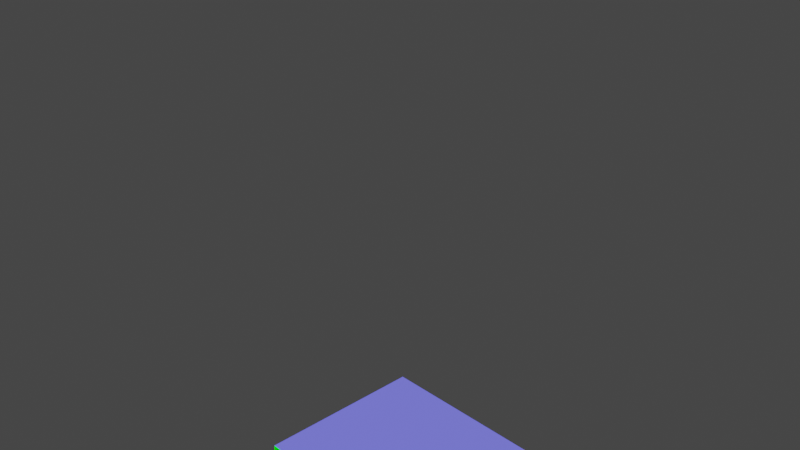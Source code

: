 # Source: cube.blend  (saved by Blender 3.6.13; exported with 4.5.12 LTS)
import bpy
from mathutils import Matrix  # noqa: F401  (used for matrix-valued properties, if any)

bpy.ops.wm.read_factory_settings(use_empty=True)
scene = bpy.context.scene
scene.name = 'Scene'

# ---- collections
col_collection = bpy.data.collections.new('Collection'); scene.collection.children.link(col_collection)

# ---- materials (node trees are filled in below, after node groups)
mat_material = bpy.data.materials.new('Material')
mat_material.alpha_threshold = 0.0
mat_material.use_transparent_shadow = False
mat_material.diffuse_color = (0.8, 0.09369, 0.09369, 1.0)
mat_material.roughness = 0.5
mat_material.line_color = (0.0, 0.0, 0.0, 1.0)

# ---- material node trees
mat_material.use_nodes = True; mat_material.node_tree.nodes.clear()
_N = mat_material.node_tree.nodes; _L = mat_material.node_tree.links
n0 = _N.new('ShaderNodeNewGeometry'); n0.name = 'Geometry'; n0.location = (-68, 374)
n1 = _N.new('ShaderNodeVectorMath'); n1.name = 'Vector Math'; n1.location = (149, 422)
n1.operation = 'ABSOLUTE'
n2 = _N.new('ShaderNodeVectorMath'); n2.name = 'Vector Math.001'; n2.location = (323, 205)
n2.operation = 'DOT_PRODUCT'
n3 = _N.new('ShaderNodeMath'); n3.name = 'Math'; n3.location = (476, 272)
n3.operation = 'GREATER_THAN'
n4 = _N.new('ShaderNodeMath'); n4.name = 'Math.001'; n4.location = (654, 273)
n4.inputs[1].default_value = -0.7
n5 = _N.new('ShaderNodeOutputMaterial'); n5.name = 'Material Output'; n5.location = (1022, 479)
n6 = _N.new('ShaderNodeRGB'); n6.name = 'RGB'; n6.location = (536, 553)
n6.outputs[0].default_value = (0.5, 0.5, 0.5, 1.0)
n7 = _N.new('ShaderNodeMix'); n7.name = 'Mix'; n7.location = (836, 521)
n7.data_type = 'RGBA'
_L.new(n0.outputs[1], n1.inputs[0])
_L.new(n0.outputs[1], n2.inputs[1])
_L.new(n1.outputs[0], n2.inputs[0])
_L.new(n4.outputs[0], n7.inputs[0])
_L.new(n7.outputs[2], n5.inputs[0])
_L.new(n2.outputs[1], n3.inputs[0])
_L.new(n3.outputs[0], n4.inputs[0])
_L.new(n6.outputs[0], n7.inputs[7])
_L.new(n1.outputs[0], n7.inputs[6])
n5.is_active_output = True

# ---- world
world_world = bpy.data.worlds.new('World'); scene.world = world_world
world_world.use_nodes = True; world_world.node_tree.nodes.clear()
_N = world_world.node_tree.nodes; _L = world_world.node_tree.links
n0 = _N.new('ShaderNodeOutputWorld'); n0.name = 'World Output'; n0.location = (300, 300)
n1 = _N.new('ShaderNodeBackground'); n1.name = 'Background'; n1.location = (10, 300)
n1.inputs[0].default_value = (0.05088, 0.05088, 0.05088, 1.0)
_L.new(n1.outputs[0], n0.inputs[0])
n0.is_active_output = True
world_world.color = (0.05088, 0.05088, 0.05088)
world_world.use_sun_shadow = False
world_world.sun_shadow_jitter_overblur = 0.0

# ---- cameras
cam_camera = bpy.data.cameras.new('Camera')
cam_camera.clip_end = 100.0
cam_camera.ortho_scale = 7.314

# ---- lights
light_light = bpy.data.lights.new('Light', 'POINT')
light_light.transmission_factor = 0.0
light_light.energy = 1000.0
light_light.shadow_soft_size = 0.1
light_light.shadow_maximum_resolution = 0.006
light_light.use_absolute_resolution = True

# ---- meshes
me_cube = bpy.data.meshes.new('Cube')
me_cube.from_pydata([(1.0, 1.0, 1.0), (1.0, 1.0, -1.0), (1.0, -1.0, 1.0), (1.0, -1.0, -1.0), (-1.0, 1.0, 1.0), (-1.0, 1.0, -1.0), (-1.0, -1.0, 1.0), (-1.0, -1.0, -1.0)], [], [(0, 4, 6, 2), (3, 2, 6, 7), (7, 6, 4, 5), (5, 1, 3, 7), (1, 0, 2, 3), (5, 4, 0, 1)])
_uv = me_cube.uv_layers.new(name='UVMap')
_uv.uv.foreach_set('vector', [0.625, 0.5, 0.875, 0.5, 0.875, 0.75, 0.625, 0.75, 0.375, 0.75, 0.625, 0.75, 0.625, 1.0, 0.375, 1.0, 0.375, 0.0, 0.625, 0.0, 0.625, 0.25, 0.375, 0.25, 0.125, 0.5, 0.375, 0.5, 0.375, 0.75, 0.125, 0.75, 0.375, 0.5, 0.625, 0.5, 0.625, 0.75, 0.375, 0.75, 0.375, 0.25, 0.625, 0.25, 0.625, 0.5, 0.375, 0.5])
_ca = me_cube.color_attributes.new('Color', 'FLOAT_COLOR', 'POINT')
_ca.data.foreach_set('color', [0.0, 0.0, 0.0, 1.0, 0.0, 0.0, 0.0, 1.0, 0.0, 0.0, 0.0, 1.0, 0.0, 0.0, 0.0, 1.0, 0.0, 0.0, 0.0, 1.0, 0.0, 0.0, 0.0, 1.0, 0.0, 0.0, 0.0, 1.0, 0.0, 0.0, 0.0, 1.0])
me_cube.materials.append(mat_material)
me_cube.materials.append(None)
me_cube.use_mirror_vertex_groups = False
me_cube.update()

# ---- objects
ob_cube = bpy.data.objects.new('Cube', me_cube)
ob_light = bpy.data.objects.new('Light', light_light)
ob_camera = bpy.data.objects.new('Camera', cam_camera)

# ---- transforms, parenting, visibility, modifiers, constraints
ob_cube.location = (0.0, 0.0, -3.881)
ob_cube.lock_rotations_4d = False
ob_cube.empty_display_type = 'ARROWS'
ob_cube.lineart.crease_threshold = 0.0
ob_light.location = (4.076, 1.005, 5.904)
ob_light.rotation_euler = (0.6503, 0.05522, 1.866)
ob_light.lock_rotations_4d = False
ob_light.empty_display_type = 'ARROWS'
ob_light.color = (0.0, 0.0, 0.0, 0.0)
ob_light.lineart.crease_threshold = 0.0
ob_camera.location = (7.359, -6.926, 4.958)
ob_camera.rotation_euler = (1.109, 0.0, 0.8149)
ob_camera.lock_rotations_4d = False
ob_camera.empty_display_type = 'ARROWS'
ob_camera.color = (0.0, 0.0, 0.0, 0.0)
ob_camera.display_type = 'WIRE'
ob_camera.lineart.crease_threshold = 0.0

# ---- collection membership
col_collection.objects.link(ob_cube)
col_collection.objects.link(ob_light)
col_collection.objects.link(ob_camera)

# ---- scene / render settings (as saved in the file)
scene.camera = ob_camera
scene.frame_start = 1; scene.frame_end = 250; scene.frame_set(1)
scene.render.engine = 'BLENDER_EEVEE_NEXT'
scene.cycles.sampling_pattern = 'TABULATED_SOBOL'
scene.view_settings.view_transform = 'Filmic'
bpy.context.view_layer.update()
